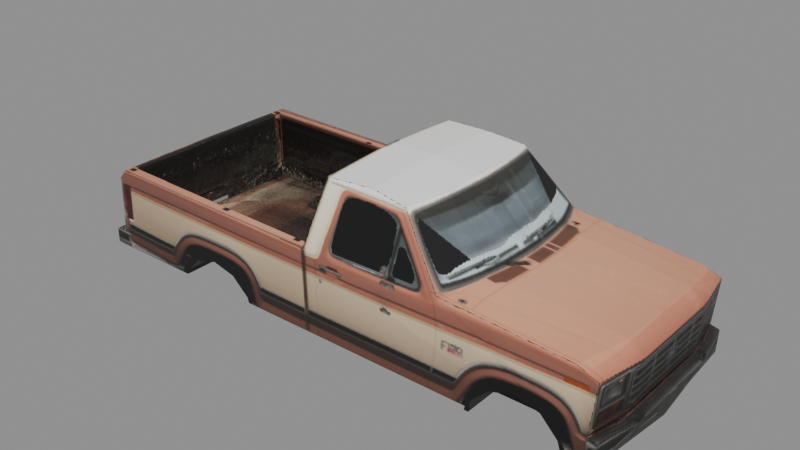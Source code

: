 # Source: f150.blend  (saved by Blender 5.2.45; exported with 4.5.12 LTS)
import bpy
from mathutils import Matrix  # noqa: F401  (used for matrix-valued properties, if any)

bpy.ops.wm.read_factory_settings(use_empty=True)
scene = bpy.context.scene
scene.name = 'Scene'

# ---- images (referenced by path relative to the original .blend; pixels are not part of the script)
import os
ASSET_DIR = os.environ.get("B2B_ASSET_DIR", "")  # directory of the original .blend (textures are referenced by path, not embedded)
HERE = os.path.dirname(os.path.abspath(__file__))  # packed textures are extracted next to this script under _unpacked/

def load_image(name, relpath, width, height, colorspace="sRGB"):
    """Load a texture the original file referenced (path relative to the .blend, or extracted next to this script)."""
    p = next((c for c in (os.path.join(HERE, relpath), os.path.join(ASSET_DIR, relpath)) if relpath and os.path.exists(c)), "")
    if p:
        img = bpy.data.images.load(p, check_existing=True)
        img.name = name
    else:  # same state as the original file: an image datablock whose file is absent (Cycles renders it pink)
        img = bpy.data.images.new(name, width, height)
        img.source = "FILE"
        img.filepath = "//" + (relpath or name)
    img.colorspace_settings.name = colorspace
    return img
img_car_body_texture = load_image('car_body_texture', '_unpacked/car_body_texture.e31ce4dc.png', 1024, 1024, 'sRGB')

# ---- materials (node trees are filled in below, after node groups)
mat_car_body = bpy.data.materials.new('car_body')

# ---- material node trees
mat_car_body.use_nodes = True; mat_car_body.node_tree.nodes.clear()
_N = mat_car_body.node_tree.nodes; _L = mat_car_body.node_tree.links
n0 = _N.new('ShaderNodeBsdfPrincipled'); n0.name = 'Principled BSDF'; n0.location = (-200, 100)
n0.inputs[10].default_value = 0.005
n1 = _N.new('ShaderNodeOutputMaterial'); n1.name = 'Material Output'; n1.location = (200, 100)
n2 = _N.new('ShaderNodeTexImage'); n2.name = 'Image Texture'; n2.location = (0, 0)
n2.image = img_car_body_texture
_L.new(n0.outputs[0], n1.inputs[0])
_L.new(n2.outputs[0], n0.inputs[0])
n1.is_active_output = True

# ---- meshes
me_f150_body = bpy.data.meshes.new('f150_body')
me_f150_body.from_pydata([(-1.676, -0.51, 0.752), (-1.693, 0.8394, 0.752), (-1.676, -0.8394, 0.752), (-2.616, 1.144e-07, 0.5353), (-1.451, -0.51, 0.8125), (-1.693, 0.51, 0.752), (-1.451, -0.8394, 0.8125), (-2.486, 1.087e-07, 1.285), (-1.225, -0.51, 0.752), (-1.467, 0.8394, 0.8125), (-1.225, -0.8394, 0.752), (1.05, -0.51, 0.4362), (1.05, -0.8702, 0.4362), (2.165, -9.466e-08, 0.4262), (1.912, -0.51, 0.4362), (1.125, -0.55, 0.5669), (2.172, -9.492e-08, 1.128), (1.276, -0.55, 0.7174), (-1.467, 0.51, 0.8125), (1.912, -0.8702, 0.4362), (1.481, -0.55, 0.7725), (-1.807, -0.55, 0.5669), (-1.087, -0.51, 0.6138), (-1.242, 0.8394, 0.752), (1.687, -0.55, 0.7174), (-1.656, -0.55, 0.7174), (-1.087, -0.8394, 0.6138), (1.837, -0.55, 0.5669), (-2.729, -0.9491, 0.5353), (-1.451, -0.55, 0.7725), (1.035, 0.8702, 0.4362), (-1.242, 0.51, 0.752), (-1.245, -0.55, 0.7174), (1.035, 0.51, 0.4362), (-2.475, -0.853, 1.285), (1.897, 0.8702, 0.4362), (-1.095, -0.55, 0.5669), (2.12, -0.8839, 0.4861), (1.11, 0.55, 0.5669), (2.092, -0.8682, 1.128), (1.897, 0.51, 0.4362), (1.261, 0.55, 0.7174), (-1.104, 0.8394, 0.6138), (-1.824, 0.55, 0.5669), (1.466, 0.55, 0.7725), (-0.4865, 2.127e-08, 1.26), (-0.3531, 1.544e-08, 1.825), (1.672, 0.55, 0.7174), (-1.673, 0.55, 0.7174), (-1.104, 0.51, 0.6138), (1.822, 0.55, 0.5669), (0.5006, -2.188e-08, 1.802), (-1.467, 0.55, 0.7725), (1.011, -4.418e-08, 1.33), (0.8029, -0.8902, 1.286), (0.4002, -0.7326, 1.773), (-1.262, 0.55, 0.7174), (-0.3531, -0.7266, 1.79), (-1.111, 0.55, 0.5669), (-0.4865, -0.8594, 1.26), (2.043, -8.929e-08, 1.229), (1.913, -0.8604, 1.192), (0.4959, -0.3663, 1.788), (2.121, -9.271e-08, 0.6915), (2.048, -0.8868, 0.7027), (-2.615, 1.143e-07, 0.6701), (-2.613, -0.9491, 0.6704), (-2.728, -0.9491, 0.6698), (-2.61, 1.141e-07, 1.202), (-2.59, -0.9491, 1.202), (0.07374, -3.223e-09, 1.841), (0.07374, -0.7006, 1.81), (0.9414, -0.4745, 1.33), (2.118, -0.4745, 0.4262), (2.172, -0.4356, 1.128), (2.043, -0.4356, 1.229), (2.121, -0.4745, 0.6961), (2.209, -9.658e-08, 0.6529), (2.127, -0.8856, 0.6851), (2.201, -0.4745, 0.6529), (-2.732, -0.3247, 0.5353), (-2.732, -0.3247, 0.6698), (-2.615, -0.173, 0.6701), (-2.617, -0.173, 0.5353), (-0.419, -0.9491, 1.259), (-2.526, -0.9421, 1.287), (-2.54, 1.11e-07, 1.287), (-0.419, 1.831e-08, 1.259), (-0.495, -0.8594, 0.6038), (-2.484, -0.8531, 0.6288), (-2.495, 1.091e-07, 0.6288), (-0.495, 2.164e-08, 0.6039), (-2.729, 0.9491, 0.5353), (-2.475, 0.853, 1.285), (2.12, 0.8839, 0.4861), (2.092, 0.8682, 1.128), (0.8029, 0.8902, 1.286), (0.4002, 0.7326, 1.773), (-0.3531, 0.7266, 1.79), (-0.4865, 0.8594, 1.26), (1.913, 0.8604, 1.192), (0.4959, 0.3663, 1.788), (2.048, 0.8868, 0.7027), (-2.613, 0.9491, 0.6704), (-2.728, 0.9491, 0.6698), (-2.59, 0.9491, 1.202), (0.07374, 0.7006, 1.81), (0.9414, 0.4745, 1.33), (2.118, 0.4745, 0.4262), (2.172, 0.4356, 1.128), (2.043, 0.4356, 1.229), (2.121, 0.4745, 0.6961), (2.127, 0.8856, 0.6851), (2.201, 0.4745, 0.6529), (-2.732, 0.3247, 0.5353), (-2.732, 0.3247, 0.6698), (-2.615, 0.173, 0.6701), (-2.617, 0.173, 0.5353), (-0.419, 0.9491, 1.259), (-2.526, 0.9421, 1.287), (-0.495, 0.8594, 0.6038), (-2.484, 0.8531, 0.6288), (-1.825, 0.8394, 0.6205), (-1.292, 0.51, 0.6138), (-1.684, 0.51, 0.6188), (-1.825, 0.5704, 0.6205), (-1.825, 0.51, 0.6205), (-1.292, 0.55, 0.6138), (-1.157, 0.55, 0.6121), (-1.771, 0.8394, 0.6198), (-1.771, 0.8553, 0.6198), (-1.157, 0.8573, 0.6121), (-1.834, 0.937, 0.5262), (-1.824, 0.9386, 0.5669), (-1.673, 0.9429, 0.7174), (-1.262, 0.9375, 0.7174), (-1.098, 0.9271, 0.5188), (-1.111, 0.9293, 0.5669), (-1.467, 0.9425, 0.7725), (-1.834, 0.55, 0.5268), (-1.099, 0.55, 0.5193), (-1.673, 0.8556, 0.7174), (-1.467, 0.8563, 0.7725), (-1.262, 0.857, 0.7174), (-1.158, 0.8394, 0.6138), (-1.158, 0.55, 0.6138), (-1.673, 0.8394, 0.7174), (-1.467, 0.8394, 0.7725), (-1.262, 0.8394, 0.7174), (1.883, 0.8484, 0.4885), (1.043, 0.51, 0.4662), (1.897, 0.51, 0.4386), (1.051, 0.7235, 0.4972), (1.051, 0.8702, 0.497), (1.883, 0.8702, 0.4885), (1.091, 0.8977, 0.4965), (1.11, 0.9004, 0.5669), (1.822, 0.8911, 0.5669), (1.843, 0.8876, 0.4889), (1.808, 0.8919, 0.5809), (1.314, 0.9046, 0.7316), (1.261, 0.9047, 0.7174), (1.466, 0.8946, 0.7725), (1.672, 0.8888, 0.7174), (1.091, 0.8702, 0.4966), (1.843, 0.8702, 0.4889), (1.857, 0.55, 0.4362), (1.075, 0.55, 0.4362), (1.075, 0.8702, 0.4362), (1.857, 0.8702, 0.4362), (-1.684, -0.51, 0.6188), (-1.292, -0.51, 0.6138), (-1.808, -0.8394, 0.6203), (-1.808, -0.5633, 0.6203), (-1.808, -0.51, 0.6203), (-1.14, -0.55, 0.6119), (-1.292, -0.55, 0.6138), (-1.754, -0.8394, 0.6196), (-1.754, -0.8554, 0.6196), (-1.14, -0.8574, 0.6119), (-1.656, -0.8557, 0.7174), (-1.245, -0.857, 0.7174), (-1.451, -0.8563, 0.7725), (-1.818, -0.9368, 0.5261), (-1.807, -0.9384, 0.5669), (-1.656, -0.9427, 0.7174), (-1.245, -0.9373, 0.7174), (-1.082, -0.9269, 0.5186), (-1.095, -0.9291, 0.5669), (-1.451, -0.9423, 0.7725), (-1.818, -0.55, 0.5266), (-1.082, -0.55, 0.5191), (-1.141, -0.55, 0.6138), (-1.141, -0.8394, 0.6138), (-1.245, -0.8394, 0.7174), (-1.656, -0.8394, 0.7174), (-1.451, -0.8394, 0.7725), (1.058, -0.51, 0.4657), (1.898, -0.8506, 0.4884), (1.066, -0.7258, 0.497), (1.912, -0.51, 0.4381), (1.066, -0.8702, 0.4968), (1.898, -0.8702, 0.4883), (1.106, -0.8975, 0.4964), (1.125, -0.9002, 0.5669), (1.276, -0.9045, 0.7174), (1.858, -0.8874, 0.4887), (1.321, -0.9044, 0.7295), (1.83, -0.8913, 0.5744), (1.837, -0.8909, 0.5669), (1.481, -0.8939, 0.7725), (1.687, -0.8881, 0.7174), (1.106, -0.8702, 0.4964), (1.858, -0.8702, 0.4888), (1.09, -0.8702, 0.4362), (1.872, -0.8702, 0.4362), (1.872, -0.55, 0.4362), (1.09, -0.55, 0.4362)], [], [(39, 64, 76), (71, 84, 55), (85, 68, 69), (3, 73, 83), (55, 54, 72), (53, 62, 72), (71, 46, 57), (57, 87, 84), (75, 72, 61), (75, 61, 39), (16, 75, 74), (79, 76, 78), (3, 83, 82), (68, 65, 82), (62, 70, 71), (77, 63, 79), (74, 76, 63), (75, 60, 53), (13, 79, 73), (79, 37, 73), (81, 67, 66), (81, 80, 28), (83, 80, 81), (59, 85, 84), (34, 86, 85), (87, 45, 59), (59, 91, 88), (177, 172, 173, 89, 178), (175, 179, 88, 91, 170, 171, 176), (7, 89, 90), (34, 88, 179, 181, 182, 180, 178, 89), (95, 109, 111), (97, 96, 118), (119, 105, 68), (94, 108, 117, 152, 150, 151, 149), (107, 97, 101), (101, 51, 53), (106, 46, 70), (98, 87, 46), (100, 107, 110), (95, 110, 109), (109, 110, 16), (112, 111, 113), (116, 117, 3), (105, 116, 68), (101, 70, 51), (113, 63, 77), (109, 16, 63), (110, 53, 60), (113, 77, 13), (94, 113, 108), (103, 104, 115), (104, 92, 115), (115, 114, 117), (99, 119, 93), (93, 86, 7), (99, 45, 87), (99, 91, 45), (128, 127, 123, 124, 91, 120, 131), (130, 121, 125, 122, 129), (93, 7, 121), (93, 120, 99), (74, 39, 76), (206, 37, 208, 209), (84, 28, 183, 184, 185, 189, 186, 188, 187, 203, 204, 205, 207), (64, 37, 78), (61, 64, 39), (64, 54, 37), (208, 37, 54, 84, 207, 210, 211), (67, 28, 66), (69, 66, 85), (57, 84, 71), (85, 66, 84), (84, 66, 28), (61, 54, 64), (55, 84, 54), (86, 68, 85), (13, 73, 3), (197, 199, 83, 73, 37, 198, 200), (183, 28, 83, 199, 201, 212, 203, 187, 191, 190), (213, 202, 198, 37, 206), (83, 28, 80), (72, 62, 55), (53, 51, 62), (70, 46, 71), (46, 87, 57), (61, 72, 54), (74, 75, 39), (75, 16, 60), (78, 76, 64), (65, 3, 82), (82, 66, 69), (68, 82, 69), (62, 71, 55), (51, 70, 62), (63, 76, 79), (74, 63, 16), (75, 53, 72), (77, 79, 13), (79, 78, 37), (82, 81, 66), (81, 28, 67), (82, 83, 81), (59, 34, 85), (7, 86, 34), (87, 59, 84), (45, 91, 59), (91, 90, 89, 173, 174, 170), (34, 89, 7), (34, 59, 88), (95, 111, 102), (102, 112, 94), (157, 159, 94, 158), (92, 118, 160, 161, 156, 155, 136, 137, 135, 138, 134, 133, 132), (118, 92, 103), (104, 103, 92), (105, 119, 103), (98, 106, 118), (119, 118, 103), (102, 94, 96), (100, 95, 102), (106, 97, 118), (96, 94, 159, 163, 162, 160, 118), (100, 102, 96), (119, 68, 86), (108, 13, 3), (92, 117, 114), (108, 3, 117), (152, 117, 92, 132, 139, 140, 136, 155, 164, 153), (94, 149, 154, 165, 158), (97, 107, 96), (107, 101, 53), (106, 98, 46), (98, 118, 87), (100, 96, 107), (95, 100, 110), (110, 60, 16), (112, 102, 111), (116, 3, 65), (105, 103, 116), (116, 65, 68), (97, 106, 101), (101, 106, 70), (113, 111, 63), (109, 63, 111), (110, 107, 53), (113, 13, 108), (112, 113, 94), (103, 115, 116), (92, 114, 115), (115, 117, 116), (118, 119, 99), (93, 119, 86), (118, 99, 87), (99, 120, 91), (125, 121, 90, 91, 124, 126), (121, 7, 90), (143, 131, 120, 93, 121, 130, 141, 142), (42, 49, 123, 127, 145, 144), (5, 1, 122, 125, 126), (1, 5, 18, 9), (9, 18, 31, 23), (31, 18, 5, 126, 124, 123, 49), (122, 1, 9, 23, 42, 144, 148, 147, 146, 129), (23, 31, 49, 42), (132, 133, 43, 139), (141, 130, 129, 146, 48, 43, 133, 134), (134, 138, 142, 141), (147, 52, 48, 146), (138, 135, 143, 142), (148, 56, 52, 147), (128, 58, 140, 139, 43, 48, 52, 56, 145, 127), (145, 56, 148, 144), (137, 58, 128, 131, 143, 135), (140, 58, 137, 136), (153, 30, 33, 150, 152), (150, 33, 40, 151), (35, 40, 33, 30, 168, 167, 166, 169), (153, 164, 168, 30), (165, 154, 35, 169), (35, 154, 149, 151, 40), (156, 38, 167, 168, 164, 155), (161, 41, 38, 156), (162, 44, 41, 161, 160), (163, 47, 44, 162), (38, 41, 44, 47, 50, 166, 167), (159, 157, 50, 47, 163), (157, 158, 165, 169, 166, 50), (171, 22, 26, 193, 192, 176), (2, 0, 174, 173, 172), (0, 2, 6, 4), (4, 6, 10, 8), (194, 193, 26, 10, 6, 2, 172, 177, 195, 196), (174, 0, 4, 8, 22, 171, 170), (8, 10, 26, 22), (21, 184, 183, 190), (178, 180, 185, 184, 21, 25, 195, 177), (195, 25, 29, 196), (185, 180, 182, 189), (29, 32, 194, 196), (189, 182, 181, 186), (194, 32, 192, 193), (181, 179, 175, 36, 188, 186), (187, 188, 36, 191), (36, 175, 176, 192, 32, 29, 25, 21, 190, 191), (197, 11, 12, 201, 199), (215, 19, 202, 213), (201, 12, 214, 212), (214, 12, 11, 14, 19, 215, 216, 217), (14, 11, 197, 200), (198, 202, 19, 14, 200), (217, 15, 204, 203, 212, 214), (15, 17, 205, 204), (207, 205, 17, 20, 210), (210, 20, 24, 211), (24, 27, 209, 208, 211), (206, 209, 27, 216, 215, 213), (216, 27, 24, 20, 17, 15, 217)])
_uv = me_f150_body.uv_layers.new(name='UVMap')
_uv.uv.foreach_set('vector', [0.5648, 0.6744, 0.6234, 0.6718, 0.623, 0.7284, 0.4501, 0.3851, 0.528, 0.3179, 0.4549, 0.4299, 0.2662, 0.9313, 0.2792, 0.802, 0.2788, 0.9322, 0.1321, 0.01766, 0.06702, 0.663, 0.1084, 0.01759, 0.8566, 0.1053, 0.8782, 0.1691, 0.8212, 0.1871, 0.7561, 0.1965, 0.8063, 0.118, 0.8212, 0.1871, 0.8522, 0.06023, 0.7561, 0.00192, 0.8558, 0.002568, 0.947, 0.685, 0.8736, 0.7847, 0.8736, 0.6545, 0.8158, 0.3387, 0.8212, 0.1871, 0.8741, 0.3217, 0.8158, 0.3387, 0.8741, 0.3217, 0.8752, 0.3472, 0.7561, 0.3581, 0.8158, 0.3387, 0.8158, 0.3581, 0.9038, 0.05848, 0.8921, 0.05848, 0.8931, 0.002086, 0.37, 0.802, 0.37, 0.8258, 0.3516, 0.8258, 0.2792, 0.802, 0.3516, 0.802, 0.3516, 0.8258, 0.8063, 0.118, 0.7561, 0.05966, 0.8522, 0.06023, 0.9049, 0.1236, 0.8922, 0.1236, 0.9038, 0.05848, 0.5634, 0.7337, 0.623, 0.7284, 0.6237, 0.7935, 0.8158, 0.3387, 0.7561, 0.3387, 0.7561, 0.1965, 0.2234, 0.7948, 0.1919, 0.7297, 0.2242, 0.7297, 0.1919, 0.7297, 0.216, 0.6735, 0.2242, 0.7297, 0.9813, 0.1339, 0.981, 0.2195, 0.9654, 0.2196, 0.3537, 0.8466, 0.372, 0.8466, 0.3719, 0.9322, 0.37, 0.8258, 0.372, 0.8466, 0.3537, 0.8466, 0.8821, 0.6415, 0.8934, 0.3638, 0.8944, 0.6507, 0.8812, 0.3707, 0.7642, 0.3619, 0.8934, 0.3638, 0.7642, 0.6507, 0.7642, 0.6415, 0.8821, 0.6415, 0.09142, 0.6733, 0.001922, 0.7912, 0.00192, 0.6733, 0.867, 0.7554, 0.867, 0.748, 0.8291, 0.748, 0.8689, 0.656, 0.8692, 0.7554, 0.8273, 0.839, 0.8695, 0.839, 0.8698, 0.9268, 0.7519, 0.9268, 0.8218, 0.7649, 0.8218, 0.8183, 0.8273, 0.8183, 0.09546, 0.7903, 0.1848, 0.6733, 0.185, 0.7903, 0.4658, 0.6718, 0.3758, 0.9447, 0.3758, 0.8562, 0.3901, 0.8416, 0.3973, 0.8133, 0.3894, 0.7852, 0.3758, 0.7719, 0.3758, 0.6718, 0.5648, 0.9126, 0.5634, 0.8532, 0.623, 0.8586, 0.4414, 0.4299, 0.374, 0.4856, 0.3683, 0.3179, 0.2662, 0.6728, 0.2788, 0.6718, 0.2792, 0.802, 0.2534, 0.6621, 0.1972, 0.663, 0.1559, 0.01759, 0.2314, 0.5167, 0.2021, 0.5162, 0.2021, 0.6327, 0.2485, 0.63, 0.691, 0.1871, 0.6556, 0.1053, 0.7058, 0.118, 0.7058, 0.118, 0.7561, 0.1184, 0.7561, 0.1965, 0.66, 0.06023, 0.7561, 0.00192, 0.7561, 0.05966, 0.947, 0.8844, 0.8736, 0.7847, 0.9517, 0.7847, 0.638, 0.3217, 0.691, 0.1871, 0.6963, 0.3387, 0.637, 0.3472, 0.6963, 0.3387, 0.6963, 0.3581, 0.6963, 0.3581, 0.6963, 0.3387, 0.7561, 0.3581, 0.8931, 0.2451, 0.8921, 0.1887, 0.9038, 0.1887, 0.3516, 0.7783, 0.37, 0.7783, 0.37, 0.802, 0.2788, 0.6718, 0.3516, 0.7783, 0.2792, 0.802, 0.7058, 0.118, 0.7561, 0.05966, 0.7561, 0.1184, 0.9038, 0.1887, 0.8922, 0.1236, 0.9049, 0.1236, 0.5634, 0.8532, 0.5634, 0.7935, 0.6237, 0.7935, 0.6963, 0.3387, 0.7561, 0.1965, 0.7561, 0.3387, 0.1919, 0.8599, 0.1917, 0.7948, 0.2234, 0.7948, 0.216, 0.916, 0.1919, 0.8599, 0.2242, 0.8599, 0.9746, 0.1084, 0.959, 0.1084, 0.9587, 0.02271, 0.3536, 0.6718, 0.3719, 0.6718, 0.3537, 0.7575, 0.3537, 0.7575, 0.372, 0.7575, 0.37, 0.7783, 0.6463, 0.6415, 0.6349, 0.3638, 0.6471, 0.3707, 0.6471, 0.3707, 0.7642, 0.3619, 0.7642, 0.3691, 0.6463, 0.6415, 0.7642, 0.6415, 0.7642, 0.6507, 0.09142, 0.9091, 0.001922, 0.7912, 0.09142, 0.7912, 0.6764, 0.8367, 0.6764, 0.8183, 0.6819, 0.8183, 0.6819, 0.7649, 0.7519, 0.9268, 0.6339, 0.9268, 0.6342, 0.8367, 0.6345, 0.7531, 0.6348, 0.656, 0.6736, 0.7458, 0.6367, 0.7458, 0.6367, 0.7531, 0.09526, 0.9074, 0.09546, 0.7903, 0.1848, 0.9074, 0.4696, 0.6718, 0.5596, 0.9447, 0.4696, 0.9447, 0.5634, 0.7337, 0.5648, 0.6744, 0.623, 0.7284, 0.6301, 0.6314, 0.6301, 0.6673, 0.6184, 0.6274, 0.6195, 0.6285, 0.528, 0.3179, 0.6301, 0.002033, 0.6301, 0.127, 0.6245, 0.1285, 0.6037, 0.1489, 0.5959, 0.1771, 0.6032, 0.2053, 0.6235, 0.2262, 0.6301, 0.2281, 0.6301, 0.5282, 0.6204, 0.5307, 0.5997, 0.5512, 0.598, 0.5573, 0.6006, 0.6572, 0.6301, 0.6673, 0.6029, 0.668, 0.5335, 0.638, 0.6006, 0.6572, 0.5421, 0.6626, 0.6006, 0.6572, 0.5222, 0.4856, 0.6301, 0.6673, 0.6184, 0.6274, 0.6301, 0.6673, 0.5222, 0.4856, 0.528, 0.3179, 0.598, 0.5573, 0.5918, 0.5793, 0.599, 0.6076, 0.6117, 0.00192, 0.6301, 0.002033, 0.6115, 0.01768, 0.5386, 0.02012, 0.6115, 0.01768, 0.5269, 0.02889, 0.4535, 0.3265, 0.528, 0.3179, 0.4501, 0.3851, 0.5269, 0.02889, 0.6115, 0.01768, 0.528, 0.3179, 0.528, 0.3179, 0.6115, 0.01768, 0.6301, 0.002033, 0.5335, 0.638, 0.5222, 0.4856, 0.6006, 0.6572, 0.4549, 0.4299, 0.528, 0.3179, 0.5222, 0.4856, 0.2664, 0.802, 0.2792, 0.802, 0.2662, 0.9313, 0.1321, 0.6695, 0.06702, 0.663, 0.1321, 0.01766, 0.06216, 0.5182, 0.03256, 0.5188, 0.1084, 0.01759, 0.06702, 0.663, 0.01087, 0.6621, 0.01543, 0.632, 0.06216, 0.6348, 0.003601, 0.1263, 0.00192, 0.002362, 0.1084, 0.01759, 0.03256, 0.5188, 0.01274, 0.5188, 0.01274, 0.5242, 0.008996, 0.5242, 0.00496, 0.2265, 0.05667, 0.2265, 0.05667, 0.1263, 0.01274, 0.6265, 0.01274, 0.632, 0.01543, 0.632, 0.01087, 0.6621, 0.01038, 0.6265, 0.1084, 0.01759, 0.00192, 0.002362, 0.08757, 0.00192, 0.8212, 0.1871, 0.8063, 0.118, 0.8566, 0.1053, 0.7561, 0.1965, 0.7561, 0.1184, 0.8063, 0.118, 0.7561, 0.05966, 0.7561, 0.00192, 0.8522, 0.06023, 0.9517, 0.7847, 0.8736, 0.7847, 0.947, 0.685, 0.8741, 0.3217, 0.8212, 0.1871, 0.8782, 0.1691, 0.8158, 0.3581, 0.8158, 0.3387, 0.8752, 0.3472, 0.8158, 0.3387, 0.7561, 0.3581, 0.7561, 0.3387, 0.8931, 0.002086, 0.8921, 0.05848, 0.8821, 0.00192, 0.3516, 0.802, 0.37, 0.802, 0.3516, 0.8258, 0.3516, 0.8258, 0.3515, 0.9322, 0.2788, 0.9322, 0.2792, 0.802, 0.3516, 0.8258, 0.2788, 0.9322, 0.8063, 0.118, 0.8522, 0.06023, 0.8566, 0.1053, 0.7561, 0.1184, 0.7561, 0.05966, 0.8063, 0.118, 0.8922, 0.1236, 0.8921, 0.05848, 0.9038, 0.05848, 0.5634, 0.7337, 0.6237, 0.7935, 0.5634, 0.7935, 0.8158, 0.3387, 0.7561, 0.1965, 0.8212, 0.1871, 0.1917, 0.7948, 0.1919, 0.7297, 0.2234, 0.7948, 0.1919, 0.7297, 0.1888, 0.6733, 0.216, 0.6735, 0.9654, 0.1131, 0.9813, 0.1339, 0.9654, 0.2196, 0.3537, 0.8466, 0.3719, 0.9322, 0.3536, 0.9322, 0.3516, 0.8258, 0.37, 0.8258, 0.3537, 0.8466, 0.8821, 0.6415, 0.8812, 0.3707, 0.8934, 0.3638, 0.7642, 0.3691, 0.7642, 0.3619, 0.8812, 0.3707, 0.7642, 0.6507, 0.8821, 0.6415, 0.8944, 0.6507, 0.09142, 0.7912, 0.001922, 0.7912, 0.09142, 0.6733, 0.7519, 0.9268, 0.7519, 0.6545, 0.8689, 0.656, 0.8291, 0.748, 0.8218, 0.748, 0.8218, 0.7649, 0.09526, 0.6733, 0.1848, 0.6733, 0.09546, 0.7903, 0.4658, 0.6718, 0.4658, 0.9447, 0.3758, 0.9447, 0.5648, 0.9126, 0.623, 0.8586, 0.6234, 0.9151, 0.2957, 0.6572, 0.2934, 0.668, 0.2662, 0.6673, 0.2768, 0.6264, 0.2787, 0.6245, 0.2662, 0.6673, 0.2662, 0.6294, 0.2662, 0.002033, 0.3683, 0.3179, 0.2986, 0.5564, 0.2966, 0.5491, 0.2758, 0.5287, 0.2662, 0.5262, 0.2662, 0.2258, 0.2727, 0.2239, 0.2931, 0.203, 0.3003, 0.1748, 0.2925, 0.1466, 0.2717, 0.1262, 0.2662, 0.1248, 0.3683, 0.3179, 0.2662, 0.002033, 0.2848, 0.01768, 0.2846, 0.00192, 0.2848, 0.01768, 0.2662, 0.002033, 0.3576, 0.02012, 0.3694, 0.02889, 0.2848, 0.01768, 0.4428, 0.3265, 0.4462, 0.3851, 0.3683, 0.3179, 0.3694, 0.02889, 0.3683, 0.3179, 0.2848, 0.01768, 0.2957, 0.6572, 0.2662, 0.6673, 0.374, 0.4856, 0.3628, 0.638, 0.3542, 0.6626, 0.2957, 0.6572, 0.4462, 0.3851, 0.4414, 0.4299, 0.3683, 0.3179, 0.374, 0.4856, 0.2662, 0.6673, 0.2787, 0.6245, 0.2972, 0.6056, 0.3045, 0.5773, 0.2986, 0.5564, 0.3683, 0.3179, 0.3628, 0.638, 0.2957, 0.6572, 0.374, 0.4856, 0.2662, 0.6728, 0.2792, 0.802, 0.2664, 0.802, 0.1972, 0.663, 0.1321, 0.6695, 0.1321, 0.01766, 0.2623, 0.002362, 0.1559, 0.01759, 0.1767, 0.00192, 0.1972, 0.663, 0.1321, 0.01766, 0.1559, 0.01759, 0.2314, 0.5167, 0.1559, 0.01759, 0.2623, 0.002362, 0.2607, 0.1241, 0.2076, 0.1241, 0.2076, 0.2242, 0.2593, 0.2242, 0.2553, 0.5222, 0.2515, 0.5222, 0.2515, 0.5167, 0.2534, 0.6621, 0.2485, 0.63, 0.2515, 0.63, 0.2515, 0.6245, 0.2539, 0.6245, 0.6556, 0.1053, 0.691, 0.1871, 0.6339, 0.1691, 0.691, 0.1871, 0.7058, 0.118, 0.7561, 0.1965, 0.66, 0.06023, 0.6564, 0.002568, 0.7561, 0.00192, 0.947, 0.8844, 0.8736, 0.9149, 0.8736, 0.7847, 0.638, 0.3217, 0.6339, 0.1691, 0.691, 0.1871, 0.637, 0.3472, 0.638, 0.3217, 0.6963, 0.3387, 0.6963, 0.3387, 0.7561, 0.3387, 0.7561, 0.3581, 0.8931, 0.2451, 0.8821, 0.2452, 0.8921, 0.1887, 0.3516, 0.7783, 0.37, 0.802, 0.3516, 0.802, 0.2788, 0.6718, 0.3515, 0.6718, 0.3516, 0.7783, 0.3516, 0.7783, 0.3516, 0.802, 0.2792, 0.802, 0.6556, 0.1053, 0.66, 0.06023, 0.7058, 0.118, 0.7058, 0.118, 0.66, 0.06023, 0.7561, 0.05966, 0.9038, 0.1887, 0.8921, 0.1887, 0.8922, 0.1236, 0.5634, 0.8532, 0.6237, 0.7935, 0.623, 0.8586, 0.6963, 0.3387, 0.691, 0.1871, 0.7561, 0.1965, 0.1919, 0.8599, 0.2234, 0.7948, 0.2242, 0.8599, 0.1888, 0.9163, 0.1919, 0.8599, 0.216, 0.916, 0.9746, 0.1084, 0.9587, 0.02271, 0.9746, 0.00192, 0.3719, 0.6718, 0.372, 0.7575, 0.3537, 0.7575, 0.3537, 0.7575, 0.37, 0.7783, 0.3516, 0.7783, 0.6339, 0.6507, 0.6349, 0.3638, 0.6463, 0.6415, 0.6471, 0.3707, 0.6349, 0.3638, 0.7642, 0.3619, 0.6339, 0.6507, 0.6463, 0.6415, 0.7642, 0.6507, 0.09142, 0.9091, 0.00192, 0.9091, 0.001922, 0.7912, 0.6736, 0.7458, 0.6348, 0.656, 0.7519, 0.6545, 0.7519, 0.9268, 0.6819, 0.7649, 0.6819, 0.7458, 0.1848, 0.9074, 0.09546, 0.7903, 0.185, 0.7903, 0.5453, 0.8393, 0.5596, 0.8539, 0.5596, 0.9447, 0.4696, 0.6718, 0.5596, 0.6718, 0.5596, 0.7696, 0.546, 0.7829, 0.5381, 0.811, 0.9967, 0.6143, 0.9515, 0.6143, 0.9515, 0.5887, 0.9569, 0.5887, 0.9569, 0.6069, 0.9967, 0.6069, 0.9088, 0.2425, 0.9088, 0.1974, 0.929, 0.1974, 0.929, 0.2343, 0.929, 0.2425, 0.9515, 0.4484, 0.9967, 0.4484, 0.9967, 0.478, 0.9515, 0.478, 0.9515, 0.478, 0.9967, 0.478, 0.9967, 0.5098, 0.9515, 0.5098, 0.9635, 0.7342, 0.9556, 0.7031, 0.9643, 0.6723, 0.9825, 0.6545, 0.9825, 0.6738, 0.9825, 0.7275, 0.9822, 0.7534, 0.9556, 0.86, 0.9738, 0.8779, 0.9824, 0.9087, 0.9744, 0.9398, 0.9557, 0.9589, 0.9556, 0.9514, 0.9696, 0.9371, 0.9769, 0.9088, 0.9691, 0.8807, 0.9556, 0.8674, 0.9515, 0.5098, 0.9967, 0.5098, 0.9967, 0.5311, 0.9515, 0.5311, 0.08321, 0.966, 0.07749, 0.9663, 0.07749, 0.9129, 0.08313, 0.9129, 0.05439, 0.9549, 0.06936, 0.9548, 0.06936, 0.9527, 0.05439, 0.9527, 0.05439, 0.9129, 0.07749, 0.9129, 0.07749, 0.9663, 0.05439, 0.9668, 0.961, 0.1131, 0.9615, 0.14, 0.9497, 0.1402, 0.949, 0.1134, 0.9967, 0.5619, 0.9569, 0.5619, 0.9569, 0.535, 0.9967, 0.535, 0.9615, 0.14, 0.9615, 0.169, 0.9505, 0.1692, 0.9497, 0.1402, 0.9967, 0.5908, 0.9569, 0.5908, 0.9569, 0.5619, 0.9967, 0.5619, 0.2407, 0.8709, 0.2345, 0.8772, 0.228, 0.879, 0.228, 0.7781, 0.2335, 0.7795, 0.2543, 0.7999, 0.2622, 0.8281, 0.2549, 0.8564, 0.2409, 0.8707, 0.2407, 0.8523, 0.9569, 0.6069, 0.9569, 0.5908, 0.9967, 0.5908, 0.9967, 0.6069, 0.961, 0.1923, 0.9089, 0.1935, 0.9088, 0.1865, 0.9509, 0.1855, 0.9505, 0.1692, 0.9615, 0.169, 0.6611, 0.9827, 0.6548, 0.9827, 0.6548, 0.9306, 0.6612, 0.9309, 0.6173, 0.9684, 0.6087, 0.9684, 0.6087, 0.919, 0.613, 0.919, 0.6173, 0.9483, 0.9851, 0.1142, 0.9892, 0.1131, 0.9892, 0.2314, 0.9889, 0.2313, 0.9476, 0.4791, 0.8982, 0.4791, 0.8982, 0.3619, 0.9476, 0.3619, 0.9476, 0.3673, 0.9037, 0.3673, 0.9037, 0.4736, 0.9476, 0.4736, 0.9223, 0.6053, 0.9276, 0.6039, 0.9276, 0.6125, 0.9223, 0.6139, 0.9223, 0.6315, 0.9276, 0.633, 0.9276, 0.6404, 0.9223, 0.639, 0.9436, 0.9187, 0.9505, 0.9187, 0.9505, 0.9217, 0.944, 0.9682, 0.9436, 0.9682, 0.5865, 0.967, 0.5865, 0.919, 0.6049, 0.919, 0.6049, 0.9629, 0.5964, 0.9629, 0.5964, 0.9667, 0.5634, 0.9676, 0.5634, 0.919, 0.5865, 0.919, 0.5865, 0.967, 0.1425, 0.9381, 0.09526, 0.9381, 0.09526, 0.9112, 0.1439, 0.9112, 0.1439, 0.9181, 0.1417, 0.9671, 0.09526, 0.9671, 0.09526, 0.9381, 0.1425, 0.9381, 0.9, 0.2539, 0.9206, 0.2745, 0.9281, 0.3027, 0.9206, 0.3309, 0.9, 0.3516, 0.8821, 0.3564, 0.8821, 0.2491, 0.1422, 0.9882, 0.1421, 0.9904, 0.09526, 0.9904, 0.09526, 0.9671, 0.1417, 0.9671, 0.9328, 0.1974, 0.9431, 0.1978, 0.943, 0.2002, 0.95, 0.2002, 0.95, 0.2441, 0.9328, 0.2441, 0.9188, 0.9702, 0.9188, 0.9981, 0.8736, 0.9981, 0.8736, 0.9907, 0.9133, 0.9907, 0.9133, 0.9702, 0.8982, 0.6491, 0.8982, 0.6039, 0.9184, 0.6039, 0.9184, 0.6112, 0.9184, 0.6491, 0.9515, 0.3619, 0.9967, 0.3619, 0.9967, 0.3914, 0.9515, 0.3914, 0.9515, 0.3914, 0.9967, 0.3914, 0.9967, 0.4232, 0.9515, 0.4232, 0.9683, 0.8343, 0.9824, 0.8487, 0.9823, 0.8562, 0.9636, 0.837, 0.9556, 0.806, 0.9642, 0.7751, 0.9824, 0.7572, 0.9824, 0.7646, 0.9689, 0.7779, 0.9611, 0.8061, 0.228, 0.8829, 0.2463, 0.9007, 0.255, 0.9316, 0.2471, 0.9626, 0.2284, 0.9818, 0.228, 0.9537, 0.228, 0.8999, 0.9515, 0.4232, 0.9967, 0.4232, 0.9967, 0.4446, 0.9515, 0.4446, 0.1709, 0.9651, 0.1709, 0.9118, 0.1766, 0.912, 0.1765, 0.9651, 0.1628, 0.9232, 0.1478, 0.9231, 0.1478, 0.9112, 0.1709, 0.9118, 0.1709, 0.9651, 0.1478, 0.9651, 0.1478, 0.9254, 0.1628, 0.9254, 0.8736, 0.9187, 0.9133, 0.9187, 0.9133, 0.9456, 0.8736, 0.9456, 0.9325, 0.2491, 0.9445, 0.2494, 0.9437, 0.2762, 0.932, 0.276, 0.9133, 0.9456, 0.9133, 0.9746, 0.8736, 0.9746, 0.8736, 0.9456, 0.932, 0.276, 0.9437, 0.2762, 0.943, 0.3052, 0.932, 0.305, 0.8736, 0.9746, 0.9133, 0.9746, 0.9133, 0.9907, 0.8736, 0.9907, 0.943, 0.3052, 0.9425, 0.3215, 0.9847, 0.3225, 0.9845, 0.3295, 0.9325, 0.3283, 0.932, 0.305, 0.651, 0.9823, 0.6446, 0.9826, 0.6446, 0.9306, 0.6509, 0.9306, 0.2557, 0.7724, 0.2496, 0.7662, 0.2495, 0.7452, 0.2493, 0.7659, 0.2353, 0.7516, 0.228, 0.7233, 0.2358, 0.6951, 0.2567, 0.6747, 0.2622, 0.6733, 0.2622, 0.7743, 0.6253, 0.9684, 0.6212, 0.9684, 0.6212, 0.919, 0.6297, 0.919, 0.6297, 0.9388, 0.9367, 0.639, 0.9314, 0.6404, 0.9314, 0.633, 0.9367, 0.6315, 0.9276, 0.6191, 0.9276, 0.6277, 0.9223, 0.6263, 0.9223, 0.6177, 0.8982, 0.4883, 0.8982, 0.4829, 0.9476, 0.4829, 0.9476, 0.6001, 0.8982, 0.6001, 0.8982, 0.5946, 0.9421, 0.5946, 0.9421, 0.4883, 0.9862, 0.9783, 0.9862, 0.86, 0.9903, 0.8611, 0.9865, 0.9783, 0.6408, 0.9774, 0.6408, 0.9801, 0.6339, 0.9801, 0.6339, 0.9306, 0.6342, 0.9306, 0.2242, 0.9688, 0.2058, 0.9688, 0.2058, 0.9207, 0.2157, 0.9211, 0.2157, 0.9248, 0.2242, 0.9248, 0.2058, 0.9688, 0.1827, 0.9688, 0.1827, 0.9201, 0.2058, 0.9207, 0.001932, 0.9188, 0.00192, 0.9129, 0.05055, 0.9129, 0.05055, 0.9398, 0.003365, 0.9398, 0.003365, 0.9398, 0.05055, 0.9398, 0.05055, 0.9688, 0.004161, 0.9688, 0.05055, 0.9688, 0.05055, 0.9921, 0.003782, 0.9921, 0.003726, 0.991, 0.004161, 0.9688, 0.9329, 0.965, 0.9226, 0.9655, 0.9226, 0.9187, 0.9398, 0.9187, 0.9398, 0.9627, 0.9329, 0.9627, 0.9548, 0.1092, 0.9369, 0.1044, 0.9163, 0.08377, 0.9088, 0.05555, 0.9163, 0.02735, 0.9369, 0.006712, 0.9548, 0.00192])
me_f150_body.materials.append(mat_car_body)
me_f150_body.update()

# ---- objects
ob_f150_body = bpy.data.objects.new('f150_body', me_f150_body)

# ---- transforms, parenting, visibility, modifiers, constraints
ob_f150_body.location = (0.0, 0.0, 0.0)

# ---- collection membership
scene.collection.objects.link(ob_f150_body)

# ---- scene / render settings (as saved in the file)
scene.frame_start = 0; scene.frame_end = 0; scene.frame_set(1)
scene.render.engine = 'CYCLES'
scene.render.bake_bias = 0.0
scene.render.bake_samples = 0
scene.render.compositor_device = 'GPU'
scene.cycles.samples = 4
scene.eevee.use_volume_custom_range = False
scene.eevee.fast_gi_thickness_near = 0.1
scene.eevee.fast_gi_thickness_far = 0.0
scene.eevee.ray_tracing_options.screen_trace_thickness = 0.1
bpy.context.view_layer.update()

# ---- added for rendering (the .blend has no active camera and no usable light): camera, sun + grey world if the file has none
cam_auto = bpy.data.cameras.new('AutoCamera')
cam_auto.lens = 50.0
cam_auto.sensor_width = 36.0
cam_auto.clip_end = 1000.0
ob_auto_camera = bpy.data.objects.new('AutoCamera', cam_auto)
scene.collection.objects.link(ob_auto_camera)
ob_auto_camera.location = (4.80831, -6.08354, 5.18917)
ob_auto_camera.rotation_euler = (1.09748, -7.21219e-08, 0.694738)
scene.camera = ob_auto_camera
light_auto_sun = bpy.data.lights.new('AutoSun', 'SUN')
light_auto_sun.energy = 3.0
light_auto_sun.angle = 0.0523599
ob_auto_sun = bpy.data.objects.new('AutoSun', light_auto_sun)
scene.collection.objects.link(ob_auto_sun)
ob_auto_sun.rotation_euler = (0.872665, 0.174533, 0.523599)
if scene.world is None:
    world_auto = bpy.data.worlds.new('AutoWorld')
    world_auto.color = (0.3, 0.3, 0.3)
    scene.world = world_auto
bpy.context.view_layer.update()

